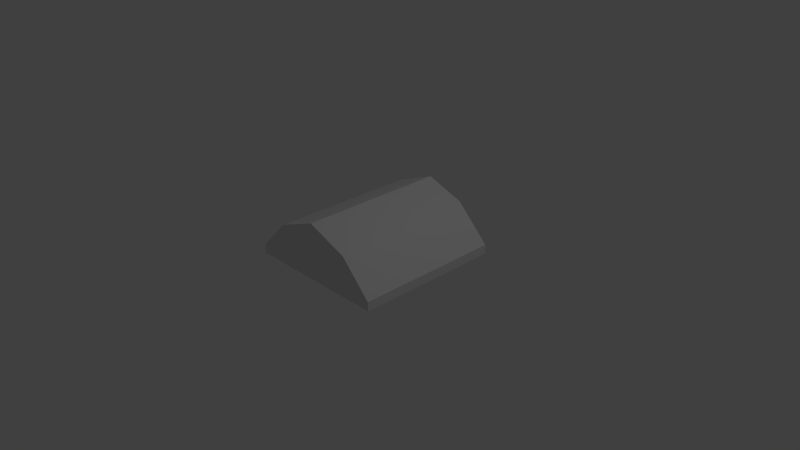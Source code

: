 # Source: stone-roof-single.blend  (saved by Blender 2.67.0; exported with 4.5.12 LTS)
import bpy
from mathutils import Matrix  # noqa: F401  (used for matrix-valued properties, if any)

bpy.ops.wm.read_factory_settings(use_empty=True)
scene = bpy.context.scene
scene.name = 'Scene'

# ---- collections
col_collection_1 = bpy.data.collections.new('Collection 1'); scene.collection.children.link(col_collection_1)

# ---- world
world_world = bpy.data.worlds.new('World'); scene.world = world_world
world_world.color = (0.05088, 0.05088, 0.05088)
world_world.use_sun_shadow = False
world_world.sun_shadow_jitter_overblur = 0.0
world_world.cycles.sampling_method = 'MANUAL'
world_world.cycles.sample_map_resolution = 256

# ---- cameras
cam_camera = bpy.data.cameras.new('Camera')
cam_camera.clip_end = 100.0
cam_camera.lens = 35.0
cam_camera.sensor_width = 32.0
cam_camera.sensor_height = 18.0
cam_camera.ortho_scale = 7.314
cam_camera.dof.focus_distance = 0.0
cam_camera.dof.aperture_fstop = 128.0

# ---- lights
light_lamp = bpy.data.lights.new('Lamp', 'POINT')
light_lamp.transmission_factor = 0.0
light_lamp.cutoff_distance = 30.0
light_lamp.energy = 100.0
light_lamp.shadow_buffer_clip_start = 1.001
light_lamp.shadow_soft_size = 0.1
light_lamp.shadow_maximum_resolution = 0.006
light_lamp.use_absolute_resolution = True
light_lamp.cycles.use_multiple_importance_sampling = False

# ---- meshes
me_cube_001 = bpy.data.meshes.new('Cube.001')
me_cube_001.from_pydata([(-0.9872, -1.0, -0.3507), (-0.9872, 1.0, -0.3507), (0.01276, 1.0, 0.2996), (0.01276, -1.0, 0.2996), (-0.9872, -1.0, -0.4761), (-0.9872, 1.0, -0.4761), (0.01276, 1.0, 0.1742), (0.01276, -1.0, 0.1742), (1.003, 1.0, -0.3507), (1.003, -1.0, -0.3507), (1.003, 1.0, -0.4761), (1.003, -1.0, -0.4761), (0.544, 1.0, 0.1104), (0.4906, 1.0, 0.02005), (0.5425, -1.0, -0.01401), (0.5865, -1.0, 0.0825), (-0.5774, 1.0, 0.06594), (-0.558, -1.0, 0.07855), (-0.5274, 1.0, -0.02689), (-0.5078, -1.0, -0.01417), (-0.9872, 0.0, -0.4761), (-0.2573, 1.0, 0.07365), (0.01276, 0.0, 0.1742), (-0.7475, -1.0, -0.2451), (1.003, 0.0, -0.4761), (0.7727, -1.0, -0.2451), (0.2517, 1.0, 0.09712), (0.7468, 1.0, -0.228), (0.2776, -1.0, 0.08009), (0.5166, 0.0, 0.003016), (-0.7573, 1.0, -0.2515), (-0.2475, -1.0, 0.08001), (-0.5176, 0.0, -0.02053), (-0.7524, 0.0, -0.2483), (0.7597, 0.0, -0.2365), (0.2647, 0.0, 0.0886), (-0.2524, 0.0, 0.07683), (0.0106, -1.0, -0.4714), (0.5403, -1.0, -0.4761), (-0.51, -1.0, -0.4762), (-0.7526, -1.0, -0.4703), (0.7676, -1.0, -0.4702), (0.2784, -1.0, -0.4737), (-0.2467, -1.0, -0.4738)], [], [(4, 0, 1, 5, 20), (5, 1, 16, 18, 30), (15, 9, 8, 12), (19, 17, 0, 4, 23), (0, 17, 16, 1), (33, 20, 5, 30), (10, 8, 9, 11, 24), (34, 24, 11, 25), (14, 25, 11, 9, 15), (12, 8, 10, 27, 13), (7, 28, 14, 15, 3), (3, 15, 12, 2), (2, 12, 13, 26, 6), (35, 29, 14, 28), (18, 16, 2, 6, 21), (36, 32, 18, 21), (7, 3, 17, 19, 31), (17, 3, 2, 16), (32, 33, 30, 18), (19, 23, 33, 32), (23, 4, 20, 33), (29, 34, 25, 14), (13, 27, 34, 29), (27, 10, 24, 34), (22, 35, 28, 7), (6, 26, 35, 22), (26, 13, 29, 35), (22, 36, 21, 6), (7, 31, 36, 22), (31, 19, 32, 36), (23, 19, 39, 40), (7, 28, 42, 37), (31, 7, 37, 43), (14, 25, 41, 38), (28, 14, 38, 42), (19, 31, 43, 39), (11, 41, 25), (4, 23, 40)])
_uv = me_cube_001.uv_layers.new(name='UVMap')
_uv.uv.foreach_set('vector', [0.2174, 0.69, 0.2174, 0.726, 0.7927, 0.726, 0.7927, 0.69, 0.5051, 0.69, 0.07365, 0.6419, 0.07365, 0.6955, 0.2491, 0.8739, 0.2706, 0.8342, 0.1721, 0.738, 0.6646, 0.0554, 0.783, 0.05426, 0.791, 0.6227, 0.6605, 0.624, 0.2789, 0.8396, 0.2574, 0.8793, 0.07365, 0.6955, 0.07365, 0.6419, 0.1763, 0.7407, 0.2173, 0.06218, 0.3393, 0.05996, 0.3418, 0.6285, 0.2253, 0.6307, 0.2914, 0.3482, 0.2257, 0.3475, 0.2276, 0.06778, 0.2919, 0.06841, 0.2174, 0.69, 0.2174, 0.726, 0.7904, 0.7238, 0.7904, 0.6877, 0.5039, 0.6888, 0.7144, 0.3512, 0.7824, 0.3514, 0.7805, 0.6312, 0.7161, 0.6309, 0.7286, 0.8397, 0.8272, 0.7408, 0.9258, 0.6419, 0.9258, 0.6955, 0.7474, 0.881, 0.7292, 0.893, 0.9258, 0.6955, 0.9258, 0.6419, 0.8161, 0.7481, 0.7064, 0.8543, 0.5018, 0.9203, 0.6152, 0.88, 0.7286, 0.8397, 0.7474, 0.881, 0.5018, 0.974, 0.5016, 0.05742, 0.6646, 0.0554, 0.6605, 0.624, 0.5095, 0.6259, 0.5018, 0.974, 0.7292, 0.893, 0.7064, 0.8543, 0.6041, 0.8873, 0.5018, 0.9203, 0.5759, 0.3504, 0.6464, 0.3509, 0.6517, 0.6307, 0.5776, 0.6302, 0.2706, 0.8342, 0.2491, 0.8739, 0.5018, 0.974, 0.5018, 0.9203, 0.3862, 0.8772, 0.4312, 0.3494, 0.357, 0.3488, 0.3563, 0.06903, 0.4318, 0.06964, 0.5018, 0.9203, 0.5018, 0.974, 0.2574, 0.8793, 0.2789, 0.8396, 0.3904, 0.88, 0.3393, 0.05996, 0.5016, 0.05742, 0.5095, 0.6259, 0.3418, 0.6285, 0.357, 0.3488, 0.2914, 0.3482, 0.2919, 0.06841, 0.3563, 0.06903, 0.3578, 0.6286, 0.2908, 0.628, 0.2914, 0.3482, 0.357, 0.3488, 0.2908, 0.628, 0.2237, 0.6273, 0.2257, 0.3475, 0.2914, 0.3482, 0.6464, 0.3509, 0.7144, 0.3512, 0.7161, 0.6309, 0.6517, 0.6307, 0.6411, 0.07106, 0.7127, 0.07137, 0.7144, 0.3512, 0.6464, 0.3509, 0.7127, 0.07137, 0.7844, 0.07168, 0.7824, 0.3514, 0.7144, 0.3512, 0.5054, 0.35, 0.5759, 0.3504, 0.5776, 0.6302, 0.5035, 0.6298, 0.5074, 0.07025, 0.5742, 0.07066, 0.5759, 0.3504, 0.5054, 0.35, 0.5742, 0.07066, 0.6411, 0.07106, 0.6464, 0.3509, 0.5759, 0.3504, 0.5054, 0.35, 0.4312, 0.3494, 0.4318, 0.06964, 0.5074, 0.07025, 0.5035, 0.6298, 0.4306, 0.6292, 0.4312, 0.3494, 0.5054, 0.35, 0.4306, 0.6292, 0.3578, 0.6286, 0.357, 0.3488, 0.4312, 0.3494, 0.2396, 0.7343, 0.3231, 0.8148, 0.3223, 0.6539, 0.2378, 0.6559, 0.5044, 0.8803, 0.5966, 0.8476, 0.5969, 0.6547, 0.5036, 0.6555, 0.4137, 0.8475, 0.5044, 0.8803, 0.5036, 0.6555, 0.414, 0.6547, 0.6888, 0.8148, 0.769, 0.7344, 0.7672, 0.656, 0.6881, 0.6539, 0.5966, 0.8476, 0.6888, 0.8148, 0.6881, 0.6539, 0.5969, 0.6547, 0.3231, 0.8148, 0.4137, 0.8475, 0.414, 0.6547, 0.3223, 0.6539, 0.8492, 0.6539, 0.7672, 0.656, 0.769, 0.7344, 0.1562, 0.6539, 0.2396, 0.7343, 0.2378, 0.6559])
me_cube_001.use_remesh_preserve_volume = False
me_cube_001.use_remesh_preserve_attributes = False
me_cube_001.use_mirror_vertex_groups = False
me_cube_001.update()

# ---- objects
ob_cube_001 = bpy.data.objects.new('Cube.001', me_cube_001)
ob_lamp = bpy.data.objects.new('Lamp', light_lamp)
ob_camera = bpy.data.objects.new('Camera', cam_camera)

# ---- transforms, parenting, visibility, modifiers, constraints
ob_cube_001.location = (-0.008436, 0.02574, 0.4795)
ob_cube_001.lineart.crease_threshold = 0.0
ob_lamp.location = (4.076, 1.005, 5.904)
ob_lamp.rotation_euler = (0.6503, 0.05522, 1.866)
ob_lamp.lock_rotations_4d = False
ob_lamp.empty_display_type = 'ARROWS'
ob_lamp.color = (0.0, 0.0, 0.0, 0.0)
ob_lamp.lineart.crease_threshold = 0.0
ob_camera.location = (7.481, -6.508, 5.344)
ob_camera.rotation_euler = (1.109, 0.01082, 0.8149)
ob_camera.lock_rotations_4d = False
ob_camera.empty_display_type = 'ARROWS'
ob_camera.color = (0.0, 0.0, 0.0, 0.0)
ob_camera.display_type = 'WIRE'
ob_camera.lineart.crease_threshold = 0.0

# ---- collection membership
col_collection_1.objects.link(ob_cube_001)
col_collection_1.objects.link(ob_lamp)
col_collection_1.objects.link(ob_camera)

# ---- scene / render settings (as saved in the file)
scene.camera = ob_camera
scene.frame_start = 1; scene.frame_end = 250; scene.frame_set(1)
scene.render.engine = 'BLENDER_EEVEE_NEXT'
scene.render.image_settings.color_mode = 'RGB'
scene.render.image_settings.compression = 90
scene.render.resolution_percentage = 50
scene.render.dither_intensity = 0.0
scene.cycles.use_denoising = False
scene.cycles.samples = 10
scene.cycles.sampling_pattern = 'TABULATED_SOBOL'
scene.cycles.light_sampling_threshold = 0.0
scene.cycles.use_adaptive_sampling = False
scene.cycles.use_light_tree = False
scene.cycles.blur_glossy = 0.0
scene.cycles.volume_bounces = 1
scene.cycles.pixel_filter_type = 'GAUSSIAN'
scene.cycles.sample_clamp_indirect = 0.0
scene.view_settings.view_transform = 'Standard'
bpy.context.view_layer.update()
